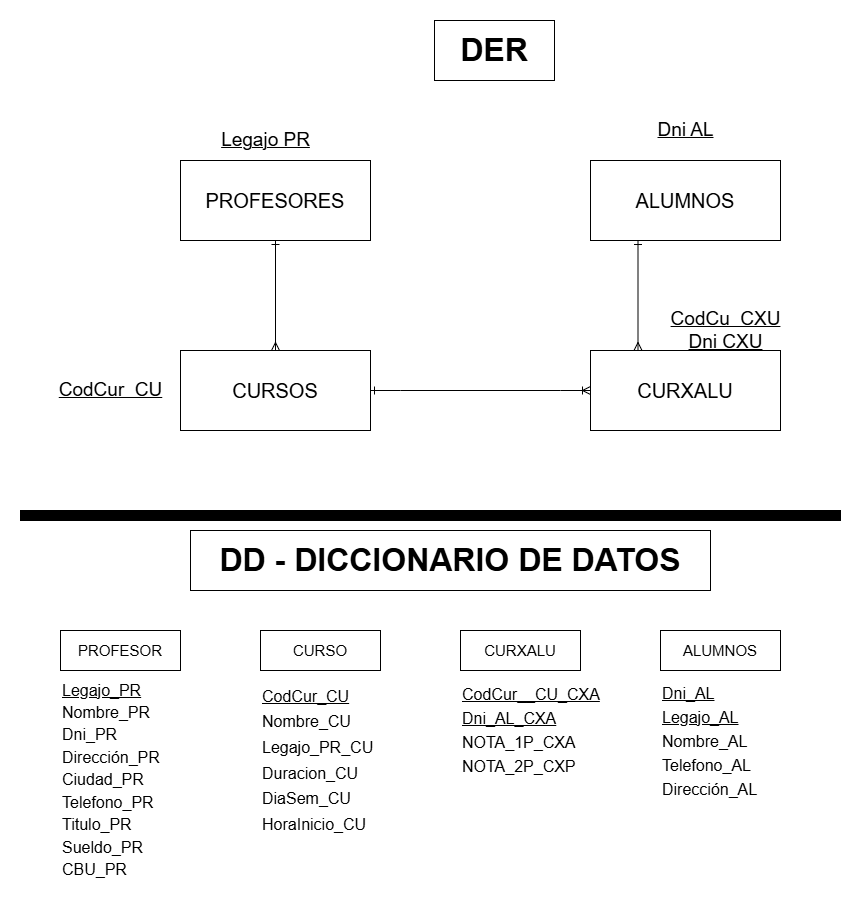

The diagram above was exported from draw.io. Its source (the exported page's mxGraphModel, read from the mxfile embedded in the PNG):
<mxGraphModel dx="1032" dy="1704" grid="1" gridSize="10" guides="1" tooltips="1" connect="1" arrows="1" fold="1" page="1" pageScale="1" pageWidth="827" pageHeight="1169" math="0" shadow="0">
  <root>
    <mxCell id="0" />
    <mxCell id="1" parent="0" />
    <mxCell id="33EWr6aBNREIfTe9eXjG-18" style="edgeStyle=orthogonalEdgeStyle;rounded=0;orthogonalLoop=1;jettySize=auto;html=1;strokeColor=default;endArrow=ERmany;endFill=0;startArrow=ERone;startFill=0;" parent="1" source="33EWr6aBNREIfTe9eXjG-5" target="33EWr6aBNREIfTe9eXjG-8" edge="1">
      <mxGeometry relative="1" as="geometry" />
    </mxCell>
    <mxCell id="33EWr6aBNREIfTe9eXjG-5" value="&lt;font style=&quot;font-size: 20px;&quot;&gt;PROFESORES&lt;/font&gt;" style="rounded=0;whiteSpace=wrap;html=1;" parent="1" vertex="1">
      <mxGeometry x="160" y="-310" width="190" height="80" as="geometry" />
    </mxCell>
    <mxCell id="33EWr6aBNREIfTe9eXjG-24" style="edgeStyle=orthogonalEdgeStyle;rounded=0;orthogonalLoop=1;jettySize=auto;html=1;exitX=0.25;exitY=1;exitDx=0;exitDy=0;endArrow=ERmany;endFill=0;startArrow=ERone;startFill=0;entryX=0.25;entryY=0;entryDx=0;entryDy=0;" parent="1" source="33EWr6aBNREIfTe9eXjG-9" target="33EWr6aBNREIfTe9eXjG-6" edge="1">
      <mxGeometry relative="1" as="geometry">
        <mxPoint x="540" y="-190" as="targetPoint" />
      </mxGeometry>
    </mxCell>
    <mxCell id="33EWr6aBNREIfTe9eXjG-6" value="&lt;font style=&quot;font-size: 20px;&quot;&gt;CURXALU&lt;/font&gt;&lt;span style=&quot;color: rgba(0, 0, 0, 0); font-family: monospace; font-size: 0px; text-align: start; text-wrap-mode: nowrap;&quot;&gt;%3CmxGraphModel%3E%3Croot%3E%3CmxCell%20id%3D%220%22%2F%3E%3CmxCell%20id%3D%221%22%20parent%3D%220%22%2F%3E%3CmxCell%20id%3D%222%22%20value%3D%22%26lt%3Bfont%20style%3D%26quot%3Bfont-size%3A%2020px%3B%26quot%3B%26gt%3BCURSOS%26lt%3B%2Ffont%26gt%3B%22%20style%3D%22rounded%3D0%3BwhiteSpace%3Dwrap%3Bhtml%3D1%3B%22%20vertex%3D%221%22%20parent%3D%221%22%3E%3CmxGeometry%20x%3D%22150%22%20y%3D%22-130%22%20width%3D%22190%22%20height%3D%2280%22%20as%3D%22geometry%22%2F%3E%3C%2FmxCell%3E%3C%2Froot%3E%3C%2FmxGraphModel%3E&lt;/span&gt;" style="rounded=0;whiteSpace=wrap;html=1;" parent="1" vertex="1">
      <mxGeometry x="570" y="-120" width="190" height="80" as="geometry" />
    </mxCell>
    <mxCell id="33EWr6aBNREIfTe9eXjG-8" value="&lt;font style=&quot;font-size: 20px;&quot;&gt;CURSOS&lt;/font&gt;" style="rounded=0;whiteSpace=wrap;html=1;" parent="1" vertex="1">
      <mxGeometry x="160" y="-120" width="190" height="80" as="geometry" />
    </mxCell>
    <mxCell id="33EWr6aBNREIfTe9eXjG-9" value="&lt;font style=&quot;font-size: 20px;&quot;&gt;ALUMNOS&lt;/font&gt;" style="rounded=0;whiteSpace=wrap;html=1;" parent="1" vertex="1">
      <mxGeometry x="570" y="-310" width="190" height="80" as="geometry" />
    </mxCell>
    <mxCell id="33EWr6aBNREIfTe9eXjG-12" value="&lt;u&gt;&lt;font style=&quot;font-size: 19px;&quot;&gt;Legajo PR&lt;/font&gt;&lt;/u&gt;" style="text;html=1;align=center;verticalAlign=middle;resizable=0;points=[];autosize=1;strokeColor=none;fillColor=none;strokeWidth=4;" parent="1" vertex="1">
      <mxGeometry x="190" y="-350" width="110" height="40" as="geometry" />
    </mxCell>
    <mxCell id="33EWr6aBNREIfTe9eXjG-13" value="&lt;span style=&quot;font-size: 19px;&quot;&gt;&lt;u&gt;CodCur&amp;nbsp; CU&lt;/u&gt;&lt;/span&gt;" style="text;html=1;align=center;verticalAlign=middle;resizable=0;points=[];autosize=1;strokeColor=none;fillColor=none;strokeWidth=4;" parent="1" vertex="1">
      <mxGeometry x="25" y="-100" width="130" height="40" as="geometry" />
    </mxCell>
    <mxCell id="33EWr6aBNREIfTe9eXjG-14" value="&lt;span style=&quot;font-size: 19px;&quot;&gt;&lt;u&gt;Dni AL&lt;/u&gt;&lt;/span&gt;" style="text;html=1;align=center;verticalAlign=middle;resizable=0;points=[];autosize=1;strokeColor=none;fillColor=none;strokeWidth=4;" parent="1" vertex="1">
      <mxGeometry x="625" y="-360" width="80" height="40" as="geometry" />
    </mxCell>
    <mxCell id="33EWr6aBNREIfTe9eXjG-15" value="&lt;span style=&quot;font-size: 19px;&quot;&gt;&lt;u&gt;CodCu&amp;nbsp; CXU&lt;/u&gt;&lt;/span&gt;&lt;div&gt;&lt;span style=&quot;font-size: 19px;&quot;&gt;&lt;u&gt;Dni CXU&lt;/u&gt;&lt;/span&gt;&lt;/div&gt;" style="text;html=1;align=center;verticalAlign=middle;resizable=0;points=[];autosize=1;strokeColor=none;fillColor=none;strokeWidth=4;" parent="1" vertex="1">
      <mxGeometry x="640" y="-170" width="130" height="60" as="geometry" />
    </mxCell>
    <mxCell id="33EWr6aBNREIfTe9eXjG-21" value="" style="edgeStyle=entityRelationEdgeStyle;fontSize=12;html=1;endArrow=ERoneToMany;startArrow=ERone;rounded=0;exitX=1;exitY=0.5;exitDx=0;exitDy=0;entryX=0;entryY=0.5;entryDx=0;entryDy=0;startFill=0;" parent="1" source="33EWr6aBNREIfTe9eXjG-8" target="33EWr6aBNREIfTe9eXjG-6" edge="1">
      <mxGeometry width="100" height="100" relative="1" as="geometry">
        <mxPoint x="360" y="-190" as="sourcePoint" />
        <mxPoint x="460" y="-290" as="targetPoint" />
      </mxGeometry>
    </mxCell>
    <mxCell id="33EWr6aBNREIfTe9eXjG-26" value="&lt;font style=&quot;font-size: 32px;&quot;&gt;&lt;b&gt;DER&lt;/b&gt;&lt;/font&gt;" style="whiteSpace=wrap;html=1;" parent="1" vertex="1">
      <mxGeometry x="414" y="-450" width="120" height="60" as="geometry" />
    </mxCell>
    <mxCell id="33EWr6aBNREIfTe9eXjG-30" value="" style="rounded=0;whiteSpace=wrap;html=1;strokeColor=#000000;fillColor=#000000;" parent="1" vertex="1">
      <mxGeometry y="40" width="820" height="10" as="geometry" />
    </mxCell>
    <mxCell id="33EWr6aBNREIfTe9eXjG-31" value="&lt;font style=&quot;font-size: 32px;&quot;&gt;&lt;b&gt;DD - DICCIONARIO DE DATOS&lt;/b&gt;&lt;/font&gt;" style="whiteSpace=wrap;html=1;" parent="1" vertex="1">
      <mxGeometry x="170" y="60" width="520" height="60" as="geometry" />
    </mxCell>
    <mxCell id="33EWr6aBNREIfTe9eXjG-58" value="&lt;font style=&quot;font-size: 15px;&quot;&gt;PROFESOR&lt;/font&gt;" style="rounded=0;whiteSpace=wrap;html=1;" parent="1" vertex="1">
      <mxGeometry x="40" y="160" width="120" height="40" as="geometry" />
    </mxCell>
    <mxCell id="33EWr6aBNREIfTe9eXjG-59" value="&lt;font style=&quot;font-size: 15px;&quot;&gt;CURSO&lt;/font&gt;" style="rounded=0;whiteSpace=wrap;html=1;" parent="1" vertex="1">
      <mxGeometry x="240" y="160" width="120" height="40" as="geometry" />
    </mxCell>
    <mxCell id="33EWr6aBNREIfTe9eXjG-60" value="&lt;font style=&quot;font-size: 15px;&quot;&gt;CURXALU&lt;/font&gt;" style="rounded=0;whiteSpace=wrap;html=1;" parent="1" vertex="1">
      <mxGeometry x="440" y="160" width="120" height="40" as="geometry" />
    </mxCell>
    <mxCell id="33EWr6aBNREIfTe9eXjG-61" value="&lt;font style=&quot;font-size: 15px;&quot;&gt;ALUMNOS&lt;/font&gt;" style="rounded=0;whiteSpace=wrap;html=1;" parent="1" vertex="1">
      <mxGeometry x="640" y="160" width="120" height="40" as="geometry" />
    </mxCell>
    <mxCell id="33EWr6aBNREIfTe9eXjG-62" value="&lt;div style=&quot;line-height: 140%;&quot;&gt;&lt;font style=&quot;font-size: 16px; line-height: 140%;&quot;&gt;&lt;u&gt;Legajo_PR&lt;/u&gt;&lt;/font&gt;&lt;div&gt;&lt;span style=&quot;background-color: transparent; color: light-dark(rgb(0, 0, 0), rgb(255, 255, 255));&quot;&gt;&lt;font style=&quot;font-size: 16px; line-height: 140%;&quot;&gt;Nombre_PR&lt;/font&gt;&lt;/span&gt;&lt;div&gt;&lt;font style=&quot;font-size: 16px; line-height: 140%;&quot;&gt;Dni_PR&lt;/font&gt;&lt;/div&gt;&lt;/div&gt;&lt;div&gt;&lt;font style=&quot;font-size: 16px; line-height: 140%;&quot;&gt;Dirección_PR&lt;/font&gt;&lt;/div&gt;&lt;div&gt;&lt;font style=&quot;font-size: 16px; line-height: 140%;&quot;&gt;Ciudad_PR&lt;/font&gt;&lt;/div&gt;&lt;div&gt;&lt;font style=&quot;font-size: 16px; line-height: 140%;&quot;&gt;Telefono_PR&lt;/font&gt;&lt;/div&gt;&lt;div&gt;&lt;font style=&quot;font-size: 16px; line-height: 140%;&quot;&gt;Titulo_PR&lt;/font&gt;&lt;/div&gt;&lt;div&gt;&lt;font style=&quot;font-size: 16px; line-height: 140%;&quot;&gt;Sueldo_PR&lt;/font&gt;&lt;/div&gt;&lt;div&gt;&lt;font style=&quot;font-size: 16px; line-height: 140%;&quot;&gt;CBU_PR&lt;/font&gt;&lt;/div&gt;&lt;/div&gt;" style="text;html=1;align=left;verticalAlign=middle;resizable=0;points=[];autosize=1;strokeColor=none;fillColor=none;" parent="1" vertex="1">
      <mxGeometry x="40" y="200" width="120" height="220" as="geometry" />
    </mxCell>
    <mxCell id="33EWr6aBNREIfTe9eXjG-63" value="&lt;div style=&quot;line-height: 160%;&quot;&gt;&lt;font style=&quot;font-size: 16px; line-height: 160%;&quot;&gt;&lt;u&gt;CodCur_CU&lt;/u&gt;&lt;/font&gt;&lt;div&gt;&lt;span style=&quot;background-color: transparent; color: light-dark(rgb(0, 0, 0), rgb(255, 255, 255));&quot;&gt;&lt;font style=&quot;font-size: 16px; line-height: 160%;&quot;&gt;Nombre_CU&lt;/font&gt;&lt;/span&gt;&lt;div&gt;&lt;font style=&quot;font-size: 16px; line-height: 160%;&quot;&gt;Legajo_PR_CU&lt;/font&gt;&lt;/div&gt;&lt;/div&gt;&lt;div&gt;&lt;font style=&quot;font-size: 16px; line-height: 160%;&quot;&gt;Duracion_CU&lt;/font&gt;&lt;/div&gt;&lt;div&gt;&lt;span style=&quot;font-size: 16px; background-color: transparent; color: light-dark(rgb(0, 0, 0), rgb(255, 255, 255)); line-height: 160%;&quot;&gt;DiaSem_CU&lt;/span&gt;&lt;/div&gt;&lt;div&gt;&lt;span style=&quot;font-size: 16px; line-height: 160%;&quot;&gt;HoraInicio_CU&lt;/span&gt;&lt;/div&gt;&lt;/div&gt;" style="text;html=1;align=left;verticalAlign=middle;resizable=0;points=[];autosize=1;strokeColor=none;fillColor=none;" parent="1" vertex="1">
      <mxGeometry x="240" y="205" width="130" height="170" as="geometry" />
    </mxCell>
    <mxCell id="33EWr6aBNREIfTe9eXjG-64" value="&lt;div style=&quot;line-height: 150%;&quot;&gt;&lt;div&gt;&lt;span style=&quot;font-size: 16px; line-height: 150%;&quot;&gt;&lt;u&gt;CodCur__CU_CXA&lt;/u&gt;&lt;/span&gt;&lt;/div&gt;&lt;div&gt;&lt;span style=&quot;font-size: 16px; line-height: 150%;&quot;&gt;&lt;u&gt;Dni_AL_CXA&lt;/u&gt;&lt;/span&gt;&lt;/div&gt;&lt;div&gt;&lt;span style=&quot;font-size: 16px; line-height: 150%;&quot;&gt;NOTA_1P_CXA&lt;/span&gt;&lt;/div&gt;&lt;div&gt;&lt;span style=&quot;font-size: 16px; line-height: 150%;&quot;&gt;NOTA_2P_CXP&lt;/span&gt;&lt;/div&gt;&lt;/div&gt;" style="text;html=1;align=left;verticalAlign=middle;resizable=0;points=[];autosize=1;strokeColor=none;fillColor=none;" parent="1" vertex="1">
      <mxGeometry x="440" y="205" width="160" height="110" as="geometry" />
    </mxCell>
    <mxCell id="33EWr6aBNREIfTe9eXjG-65" value="&lt;div style=&quot;line-height: 150%;&quot;&gt;&lt;div&gt;&lt;span style=&quot;font-size: 16px; line-height: 150%;&quot;&gt;&lt;u&gt;Dni_AL&lt;/u&gt;&lt;/span&gt;&lt;/div&gt;&lt;div&gt;&lt;span style=&quot;font-size: 16px; line-height: 150%;&quot;&gt;&lt;u&gt;Legajo_AL&lt;br&gt;&lt;/u&gt;&lt;/span&gt;&lt;div&gt;&lt;span style=&quot;font-size: 16px; line-height: 150%;&quot;&gt;Nombre_AL&lt;/span&gt;&lt;/div&gt;&lt;div&gt;&lt;span style=&quot;font-size: 16px; line-height: 150%;&quot;&gt;Telefono_AL&lt;/span&gt;&lt;/div&gt;&lt;div&gt;&lt;font style=&quot;font-size: 16px; line-height: 150%;&quot;&gt;Dirección_AL&lt;/font&gt;&lt;/div&gt;&lt;div&gt;&lt;br&gt;&lt;/div&gt;&lt;div&gt;&lt;/div&gt;&lt;/div&gt;&lt;/div&gt;" style="text;html=1;align=left;verticalAlign=middle;resizable=0;points=[];autosize=1;strokeColor=none;fillColor=none;" parent="1" vertex="1">
      <mxGeometry x="640" y="205" width="120" height="150" as="geometry" />
    </mxCell>
  </root>
</mxGraphModel>